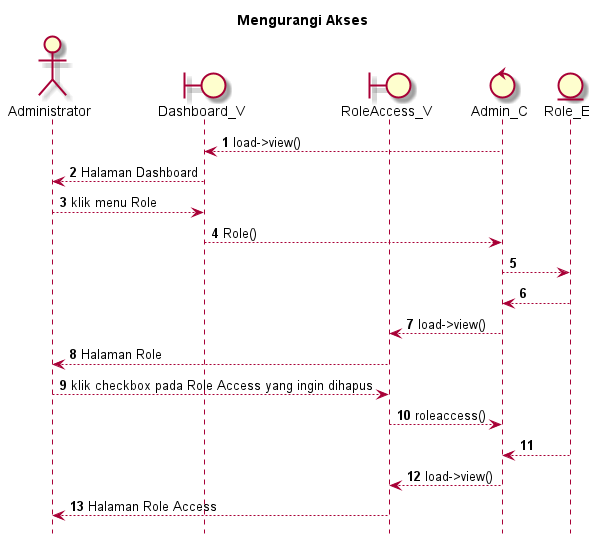

The diagram above was rendered by PlantUML. Its source (embedded in the PNG):
@startuml

autonumber
hide footbox
title Mengurangi Akses

Actor Administrator
boundary Dashboard_V
boundary RoleAccess_V
control Admin_C
Entity Role_E

Admin_C --> Dashboard_V: load->view()
Dashboard_V --> Administrator: Halaman Dashboard
Administrator --> Dashboard_V: klik menu Role
Dashboard_V --> Admin_C: Role()
Admin_C --> Role_E:
    
    Role_E --> Admin_C:
    Admin_C --> RoleAccess_V: load->view()
    RoleAccess_V --> Administrator: Halaman Role

Administrator --> RoleAccess_V: klik checkbox pada Role Access yang ingin dihapus
RoleAccess_V --> Admin_C: roleaccess()

    Role_E --> Admin_C: 
    Admin_C --> RoleAccess_V: load->view()
    RoleAccess_V --> Administrator: Halaman Role Access



@enduml